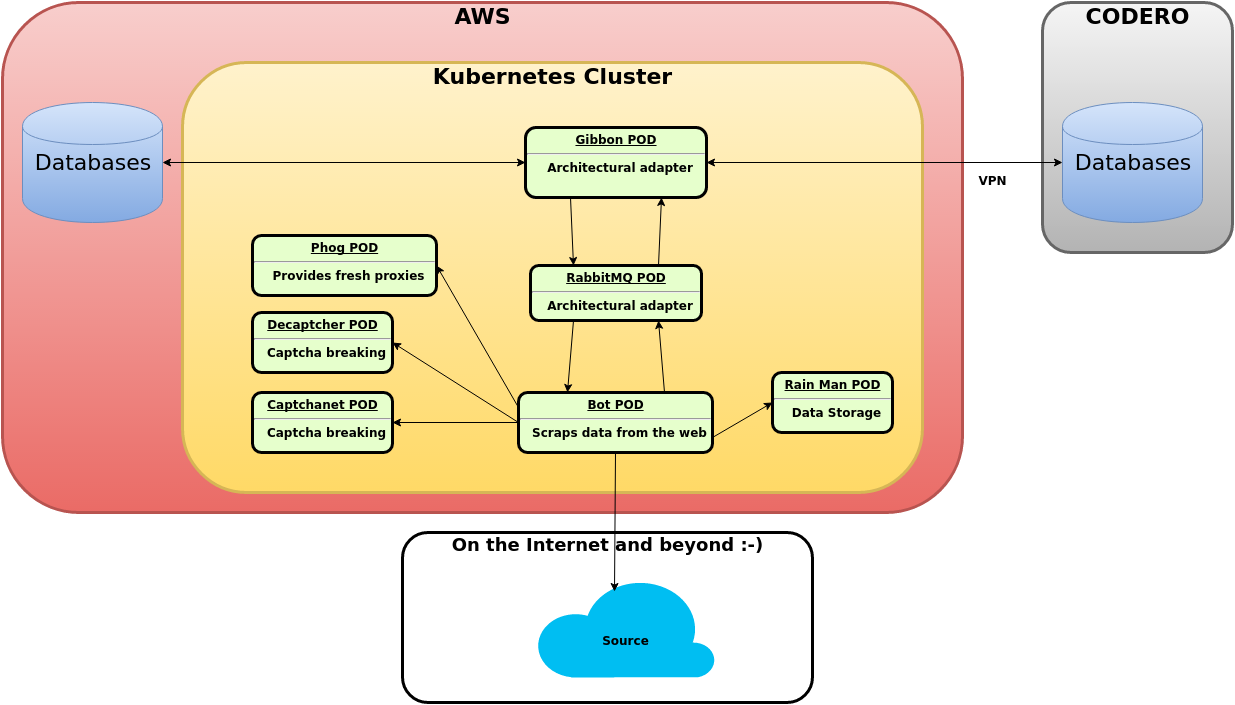

The diagram above was exported from draw.io. Its source (the exported page's mxGraphModel, read from the mxfile embedded in the PNG):
<mxGraphModel dx="2256" dy="781" grid="1" gridSize="10" guides="1" tooltips="1" connect="1" arrows="1" fold="0" page="1" pageScale="1" pageWidth="826" pageHeight="1169" background="#ffffff" math="0" shadow="0">
  <root>
    <mxCell id="0" />
    <mxCell id="1" parent="0" />
    <mxCell id="1b2f630ae1a53fdc-11" value="CODERO" style="verticalAlign=middle;align=center;overflow=fill;fontSize=22;fontFamily=Helvetica;html=1;rounded=1;fontStyle=1;strokeWidth=3;plain-gray" vertex="1" parent="1">
      <mxGeometry x="910" y="290" width="190" height="250" as="geometry" />
    </mxCell>
    <mxCell id="1b2f630ae1a53fdc-5" value="AWS" style="verticalAlign=middle;align=center;overflow=fill;fontSize=22;fontFamily=Helvetica;html=1;rounded=1;fontStyle=1;strokeWidth=3;plain-red" vertex="1" parent="1">
      <mxGeometry x="-130" y="290" width="960" height="510" as="geometry" />
    </mxCell>
    <mxCell id="1b2f630ae1a53fdc-2" value="On the Internet and beyond :-)" style="verticalAlign=middle;align=center;overflow=fill;fontSize=18;fontFamily=Helvetica;html=1;rounded=1;fontStyle=1;strokeWidth=3;fillColor=#ffffff;strokeColor=#000000;" vertex="1" parent="1">
      <mxGeometry x="270" y="820" width="410" height="170" as="geometry" />
    </mxCell>
    <mxCell id="1b2f630ae1a53fdc-1" value="Kubernetes Cluster" style="verticalAlign=middle;align=center;overflow=fill;fontSize=22;fontFamily=Helvetica;html=1;rounded=1;fontStyle=1;strokeWidth=3;plain-yellow" vertex="1" parent="1">
      <mxGeometry x="50" y="350" width="740" height="430" as="geometry" />
    </mxCell>
    <mxCell id="212b8cf682d41e6d-102" value="&lt;p style=&quot;margin: 0px ; margin-top: 4px ; text-align: center ; text-decoration: underline&quot;&gt;Bot POD&lt;/p&gt;&lt;hr&gt;&lt;p style=&quot;margin: 0px ; margin-left: 8px&quot;&gt;Scraps data from the web&lt;/p&gt;" style="verticalAlign=middle;align=center;overflow=fill;fontSize=12;fontFamily=Helvetica;html=1;rounded=1;fontStyle=1;strokeWidth=3;fillColor=#E6FFCC" vertex="1" parent="1">
      <mxGeometry x="386" y="680" width="194" height="60" as="geometry" />
    </mxCell>
    <mxCell id="55ef3e38062bed76-7" value="&lt;p style=&quot;margin: 0px ; margin-top: 4px ; text-align: center ; text-decoration: underline&quot;&gt;Phog POD&lt;/p&gt;&lt;hr&gt;&lt;p style=&quot;margin: 0px ; margin-left: 8px&quot;&gt;Provides fresh proxies&lt;/p&gt;" style="verticalAlign=middle;align=center;overflow=fill;fontSize=12;fontFamily=Helvetica;html=1;rounded=1;fontStyle=1;strokeWidth=3;fillColor=#E6FFCC" vertex="1" parent="1">
      <mxGeometry x="120" y="523" width="184" height="60" as="geometry" />
    </mxCell>
    <mxCell id="55ef3e38062bed76-8" value="&lt;div&gt;&lt;br&gt;&lt;/div&gt;" style="verticalLabelPosition=bottom;html=1;verticalAlign=top;strokeColor=none;fillColor=#00BEF2;shape=mxgraph.azure.cloud;" vertex="1" parent="1">
      <mxGeometry x="403" y="865" width="180" height="100" as="geometry" />
    </mxCell>
    <mxCell id="55ef3e38062bed76-10" value="&lt;p style=&quot;margin: 0px ; margin-top: 4px ; text-align: center ; text-decoration: underline&quot;&gt;Gibbon POD&lt;/p&gt;&lt;hr&gt;&lt;p style=&quot;margin: 0px ; margin-left: 8px&quot;&gt;Architectural adapter&lt;/p&gt;" style="verticalAlign=middle;align=center;overflow=fill;fontSize=12;fontFamily=Helvetica;html=1;rounded=1;fontStyle=1;strokeWidth=3;fillColor=#E6FFCC" vertex="1" parent="1">
      <mxGeometry x="393" y="415" width="181" height="70" as="geometry" />
    </mxCell>
    <mxCell id="55ef3e38062bed76-11" value="" style="endArrow=classic;html=1;entryX=0.25;entryY=0;exitX=0.25;exitY=1;" edge="1" parent="1" source="55ef3e38062bed76-10" target="1b2f630ae1a53fdc-6">
      <mxGeometry width="50" height="50" relative="1" as="geometry">
        <mxPoint x="960" y="410" as="sourcePoint" />
        <mxPoint x="418" y="495" as="targetPoint" />
      </mxGeometry>
    </mxCell>
    <mxCell id="55ef3e38062bed76-14" value="" style="endArrow=classic;html=1;exitX=0.75;exitY=0;entryX=0.75;entryY=1;" edge="1" parent="1" source="1b2f630ae1a53fdc-6" target="55ef3e38062bed76-10">
      <mxGeometry x="826" y="725" width="50" height="50" as="geometry">
        <mxPoint x="580" y="495" as="sourcePoint" />
        <mxPoint x="1120" y="690" as="targetPoint" />
      </mxGeometry>
    </mxCell>
    <mxCell id="55ef3e38062bed76-16" value="" style="endArrow=classic;html=1;exitX=0.25;exitY=1;entryX=0.25;entryY=0;" edge="1" parent="1" source="1b2f630ae1a53fdc-6" target="212b8cf682d41e6d-102">
      <mxGeometry width="50" height="50" relative="1" as="geometry">
        <mxPoint x="395" y="547" as="sourcePoint" />
        <mxPoint x="630" y="650" as="targetPoint" />
      </mxGeometry>
    </mxCell>
    <mxCell id="55ef3e38062bed76-18" value="" style="endArrow=classic;html=1;entryX=1;entryY=0.5;exitX=0;exitY=0.25;" edge="1" parent="1" source="212b8cf682d41e6d-102" target="55ef3e38062bed76-7">
      <mxGeometry x="286" y="565" width="50" height="50" as="geometry">
        <mxPoint x="422" y="565" as="sourcePoint" />
        <mxPoint x="286" y="565" as="targetPoint" />
      </mxGeometry>
    </mxCell>
    <mxCell id="55ef3e38062bed76-20" value="&lt;p style=&quot;margin: 0px ; margin-top: 4px ; text-align: center ; text-decoration: underline&quot;&gt;Decaptcher POD&lt;/p&gt;&lt;hr&gt;&lt;p style=&quot;margin: 0px ; margin-left: 8px&quot;&gt;Captcha breaking&lt;/p&gt;" style="verticalAlign=middle;align=center;overflow=fill;fontSize=12;fontFamily=Helvetica;html=1;rounded=1;fontStyle=1;strokeWidth=3;fillColor=#E6FFCC" vertex="1" parent="1">
      <mxGeometry x="120" y="600" width="140" height="60" as="geometry" />
    </mxCell>
    <mxCell id="55ef3e38062bed76-21" value="" style="endArrow=classic;html=1;entryX=1;entryY=0.5;exitX=0;exitY=0.5;" edge="1" parent="1" source="212b8cf682d41e6d-102" target="55ef3e38062bed76-20">
      <mxGeometry x="262" y="661" width="50" height="50" as="geometry">
        <mxPoint x="372" y="731" as="sourcePoint" />
        <mxPoint x="251" y="622" as="targetPoint" />
      </mxGeometry>
    </mxCell>
    <mxCell id="55ef3e38062bed76-23" value="" style="endArrow=classic;html=1;exitX=0.5;exitY=1;entryX=0.439;entryY=0.14;entryPerimeter=0;" edge="1" parent="1" source="212b8cf682d41e6d-102" target="55ef3e38062bed76-8">
      <mxGeometry x="434" y="771" width="50" height="50" as="geometry">
        <mxPoint x="568" y="760" as="sourcePoint" />
        <mxPoint x="488" y="840" as="targetPoint" />
      </mxGeometry>
    </mxCell>
    <mxCell id="55ef3e38062bed76-25" value="&lt;b&gt;Source&lt;/b&gt;" style="text;html=1;strokeColor=none;fillColor=none;align=center;verticalAlign=middle;whiteSpace=wrap;overflow=hidden;" vertex="1" parent="1">
      <mxGeometry x="423" y="910" width="140" height="35" as="geometry" />
    </mxCell>
    <mxCell id="55ef3e38062bed76-26" value="&lt;p style=&quot;margin: 0px ; margin-top: 4px ; text-align: center ; text-decoration: underline&quot;&gt;Rain Man POD&lt;/p&gt;&lt;hr&gt;&lt;p style=&quot;margin: 0px ; margin-left: 8px&quot;&gt;Data Storage&lt;/p&gt;" style="verticalAlign=middle;align=center;overflow=fill;fontSize=12;fontFamily=Helvetica;html=1;rounded=1;fontStyle=1;strokeWidth=3;fillColor=#E6FFCC" vertex="1" parent="1">
      <mxGeometry x="640" y="660" width="120" height="60" as="geometry" />
    </mxCell>
    <mxCell id="55ef3e38062bed76-27" value="" style="endArrow=classic;html=1;entryX=0;entryY=0.5;exitX=1;exitY=0.75;" edge="1" parent="1" source="212b8cf682d41e6d-102" target="55ef3e38062bed76-26">
      <mxGeometry x="284" y="741" width="50" height="50" as="geometry">
        <mxPoint x="418" y="730" as="sourcePoint" />
        <mxPoint x="262" y="730" as="targetPoint" />
      </mxGeometry>
    </mxCell>
    <mxCell id="55ef3e38062bed76-29" value="" style="endArrow=classic;html=1;exitX=0.75;exitY=0;entryX=0.75;entryY=1;" edge="1" parent="1" source="212b8cf682d41e6d-102" target="1b2f630ae1a53fdc-6">
      <mxGeometry x="624" y="789" width="50" height="50" as="geometry">
        <mxPoint x="736" y="713" as="sourcePoint" />
        <mxPoint x="580" y="542" as="targetPoint" />
      </mxGeometry>
    </mxCell>
    <mxCell id="110f56d14804afb3-1" value="&lt;p style=&quot;margin: 0px ; margin-top: 4px ; text-align: center ; text-decoration: underline&quot;&gt;Captchanet POD&lt;/p&gt;&lt;hr&gt;&lt;p style=&quot;margin: 0px ; margin-left: 8px&quot;&gt;Captcha breaking&lt;/p&gt;" style="verticalAlign=middle;align=center;overflow=fill;fontSize=12;fontFamily=Helvetica;html=1;rounded=1;fontStyle=1;strokeWidth=3;fillColor=#E6FFCC" vertex="1" parent="1">
      <mxGeometry x="120" y="680" width="140" height="60" as="geometry" />
    </mxCell>
    <mxCell id="110f56d14804afb3-2" value="" style="endArrow=classic;html=1;entryX=1;entryY=0.5;exitX=0;exitY=0.5;" edge="1" parent="1" source="212b8cf682d41e6d-102" target="110f56d14804afb3-1">
      <mxGeometry x="272" y="701" width="50" height="50" as="geometry">
        <mxPoint x="406" y="690" as="sourcePoint" />
        <mxPoint x="200" y="630" as="targetPoint" />
      </mxGeometry>
    </mxCell>
    <mxCell id="1b2f630ae1a53fdc-6" value="&lt;p style=&quot;margin: 0px ; margin-top: 4px ; text-align: center ; text-decoration: underline&quot;&gt;RabbitMQ POD&lt;/p&gt;&lt;hr&gt;&lt;p style=&quot;margin: 0px ; margin-left: 8px&quot;&gt;Architectural adapter&lt;/p&gt;" style="verticalAlign=middle;align=center;overflow=fill;fontSize=12;fontFamily=Helvetica;html=1;rounded=1;fontStyle=1;strokeWidth=3;fillColor=#E6FFCC" vertex="1" parent="1">
      <mxGeometry x="398" y="553" width="171" height="55" as="geometry" />
    </mxCell>
    <mxCell id="1b2f630ae1a53fdc-7" value="Databases" style="shape=cylinder;whiteSpace=wrap;html=1;fontSize=22;plain-blue" vertex="1" parent="1">
      <mxGeometry x="-110" y="390" width="140" height="120" as="geometry" />
    </mxCell>
    <mxCell id="1b2f630ae1a53fdc-8" value="" style="endArrow=classic;html=1;exitX=0;exitY=0.5;entryX=1;entryY=0.5;startArrow=classic;startFill=1;" edge="1" parent="1" source="55ef3e38062bed76-10" target="1b2f630ae1a53fdc-7">
      <mxGeometry x="480" y="496" width="50" height="50" as="geometry">
        <mxPoint x="180" y="324" as="sourcePoint" />
        <mxPoint x="183" y="256" as="targetPoint" />
      </mxGeometry>
    </mxCell>
    <mxCell id="1b2f630ae1a53fdc-9" value="Databases" style="shape=cylinder;whiteSpace=wrap;html=1;fontSize=22;plain-blue" vertex="1" parent="1">
      <mxGeometry x="930" y="390" width="140" height="120" as="geometry" />
    </mxCell>
    <mxCell id="1b2f630ae1a53fdc-10" value="" style="endArrow=classic;html=1;exitX=0;exitY=0.5;entryX=1;entryY=0.5;startArrow=classic;startFill=1;" edge="1" parent="1" source="1b2f630ae1a53fdc-9" target="55ef3e38062bed76-10">
      <mxGeometry x="1170" y="598" width="50" height="50" as="geometry">
        <mxPoint x="1083" y="552" as="sourcePoint" />
        <mxPoint x="720" y="552" as="targetPoint" />
      </mxGeometry>
    </mxCell>
    <mxCell id="1b2f630ae1a53fdc-12" value="&lt;b&gt;VPN&lt;/b&gt;" style="text;html=1;strokeColor=none;fillColor=none;align=center;verticalAlign=middle;whiteSpace=wrap;overflow=hidden;" vertex="1" parent="1">
      <mxGeometry x="790" y="450" width="140" height="35" as="geometry" />
    </mxCell>
  </root>
</mxGraphModel>